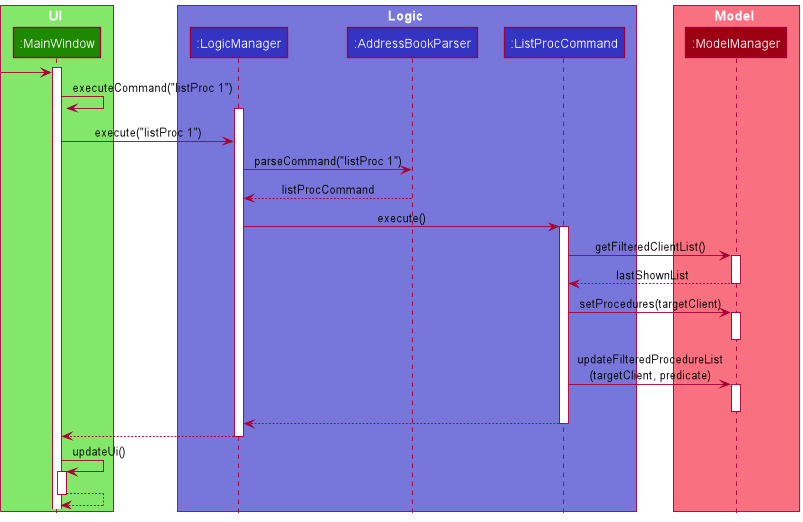

The diagram above was rendered by PlantUML. Its source (embedded in the PNG):
@startuml
!include style.puml
!define LOGIC_COLOR_T1 #7777DB

box UI UI_COLOR_T1
participant ":MainWindow" as MainWindow UI_COLOR
end box

box Logic LOGIC_COLOR_T1
participant ":LogicManager" as LogicManager LOGIC_COLOR
participant ":AddressBookParser" as AddressBookParser LOGIC_COLOR
participant ":ListProcCommand" as ListProcCommand LOGIC_COLOR
end box

box Model MODEL_COLOR_T1
participant ":ModelManager" as ModelManager MODEL_COLOR
end box

create MainWindow
activate MainWindow
[-> MainWindow
MainWindow -> MainWindow : executeCommand("listProc 1")

'LogicManager column'
activate LogicManager
MainWindow -> LogicManager : execute("listProc 1")
LogicManager -> AddressBookParser : parseCommand("listProc 1")

'ListProcCommand column'
LogicManager <-- AddressBookParser : listProcCommand
deactivate AddressBookParser

LogicManager -> ListProcCommand : execute()
activate ListProcCommand

ListProcCommand -> ModelManager : getFilteredClientList()
activate ModelManager
ListProcCommand <-- ModelManager : lastShownList
deactivate ModelManager

ListProcCommand -> ModelManager : setProcedures(targetClient)
activate ModelManager
deactivate ModelManager

ListProcCommand -> ModelManager : updateFilteredProcedureList\n(targetClient, predicate)
activate ModelManager
deactivate ModelManager

LogicManager <-- ListProcCommand
deactivate ListProcCommand

MainWindow <-- LogicManager
deactivate LogicManager

'updateUi self invocation from MainWindow'
MainWindow -> MainWindow : updateUi()
activate MainWindow
MainWindow --> MainWindow

'End of MainWindow'
deactivate MainWindow

@enduml